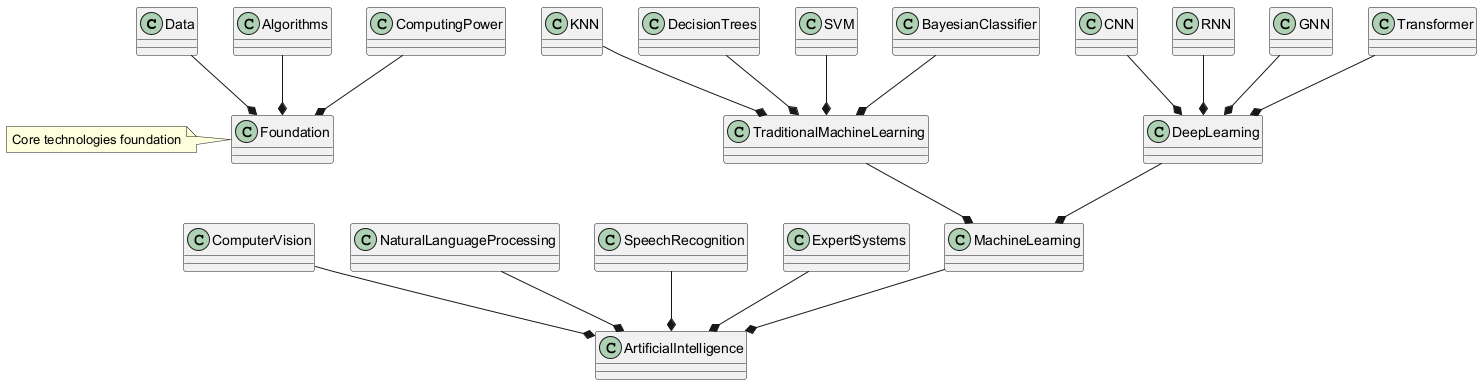

The diagram above was rendered by PlantUML. Its source (embedded in the PNG):
@startuml
class Data
class Algorithms
class ComputingPower
class MachineLearning
class TraditionalMachineLearning
class DeepLearning
class KNN
class DecisionTrees
class SVM
class BayesianClassifier
class CNN
class RNN
class GNN
class Transformer
class ComputerVision
class NaturalLanguageProcessing
class SpeechRecognition
class ExpertSystems

Data --* Foundation
Algorithms --* Foundation
ComputingPower --* Foundation
MachineLearning --* ArtificialIntelligence
TraditionalMachineLearning --* MachineLearning
DeepLearning --* MachineLearning
KNN --* TraditionalMachineLearning
DecisionTrees --* TraditionalMachineLearning
SVM --* TraditionalMachineLearning
BayesianClassifier --* TraditionalMachineLearning
CNN --* DeepLearning
RNN --* DeepLearning
GNN --* DeepLearning
Transformer --* DeepLearning
ComputerVision --* ArtificialIntelligence
NaturalLanguageProcessing --* ArtificialIntelligence
SpeechRecognition --* ArtificialIntelligence
ExpertSystems --* ArtificialIntelligence

note left of Foundation: Core technologies foundation
@enduml